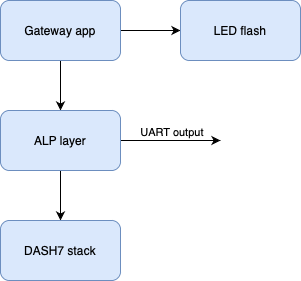

The diagram above was exported from draw.io. Its source (the exported page's mxGraphModel, read from the mxfile embedded in the PNG):
<mxGraphModel dx="1546" dy="870" grid="1" gridSize="10" guides="1" tooltips="1" connect="1" arrows="1" fold="1" page="1" pageScale="1" pageWidth="850" pageHeight="1100" math="0" shadow="0">
  <root>
    <mxCell id="0" />
    <mxCell id="1" parent="0" />
    <mxCell id="73tECsDSi7fhiRLOHsoF-5" value="" style="edgeStyle=orthogonalEdgeStyle;rounded=0;orthogonalLoop=1;jettySize=auto;html=1;" parent="1" source="73tECsDSi7fhiRLOHsoF-1" target="73tECsDSi7fhiRLOHsoF-4" edge="1">
      <mxGeometry relative="1" as="geometry" />
    </mxCell>
    <mxCell id="73tECsDSi7fhiRLOHsoF-6" value="" style="edgeStyle=orthogonalEdgeStyle;rounded=0;orthogonalLoop=1;jettySize=auto;html=1;" parent="1" source="73tECsDSi7fhiRLOHsoF-1" target="73tECsDSi7fhiRLOHsoF-2" edge="1">
      <mxGeometry relative="1" as="geometry" />
    </mxCell>
    <mxCell id="73tECsDSi7fhiRLOHsoF-1" value="Gateway app" style="rounded=1;whiteSpace=wrap;html=1;fillColor=#dae8fc;strokeColor=#6c8ebf;" parent="1" vertex="1">
      <mxGeometry x="150" y="80" width="120" height="60" as="geometry" />
    </mxCell>
    <mxCell id="73tECsDSi7fhiRLOHsoF-7" value="" style="edgeStyle=orthogonalEdgeStyle;rounded=0;orthogonalLoop=1;jettySize=auto;html=1;" parent="1" source="73tECsDSi7fhiRLOHsoF-2" target="73tECsDSi7fhiRLOHsoF-3" edge="1">
      <mxGeometry relative="1" as="geometry" />
    </mxCell>
    <mxCell id="73tECsDSi7fhiRLOHsoF-9" value="" style="edgeStyle=orthogonalEdgeStyle;rounded=0;orthogonalLoop=1;jettySize=auto;html=1;" parent="1" source="73tECsDSi7fhiRLOHsoF-2" edge="1">
      <mxGeometry relative="1" as="geometry">
        <mxPoint x="370" y="220" as="targetPoint" />
      </mxGeometry>
    </mxCell>
    <mxCell id="73tECsDSi7fhiRLOHsoF-2" value="ALP layer" style="rounded=1;whiteSpace=wrap;html=1;fillColor=#dae8fc;strokeColor=#6c8ebf;" parent="1" vertex="1">
      <mxGeometry x="150" y="190" width="120" height="60" as="geometry" />
    </mxCell>
    <mxCell id="73tECsDSi7fhiRLOHsoF-3" value="DASH7 stack" style="rounded=1;whiteSpace=wrap;html=1;fillColor=#dae8fc;strokeColor=#6c8ebf;" parent="1" vertex="1">
      <mxGeometry x="150" y="300" width="120" height="60" as="geometry" />
    </mxCell>
    <mxCell id="73tECsDSi7fhiRLOHsoF-4" value="LED flash" style="rounded=1;whiteSpace=wrap;html=1;fillColor=#dae8fc;strokeColor=#6c8ebf;" parent="1" vertex="1">
      <mxGeometry x="330" y="80" width="120" height="60" as="geometry" />
    </mxCell>
    <mxCell id="XR_IfGYa9LeN_-Xq8vCv-1" value="UART output" style="text;html=1;strokeColor=none;fillColor=none;align=center;verticalAlign=middle;whiteSpace=wrap;rounded=0;labelBackgroundColor=none;fontSize=11;" vertex="1" parent="1">
      <mxGeometry x="272" y="197" width="100" height="30" as="geometry" />
    </mxCell>
  </root>
</mxGraphModel>